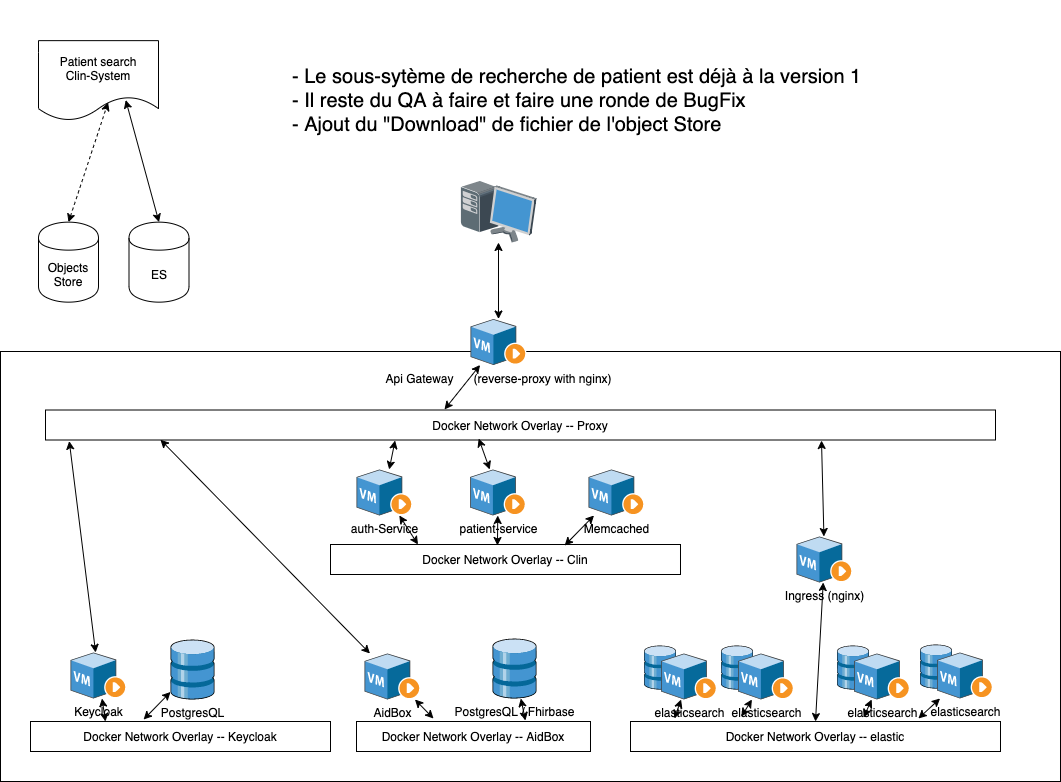

The diagram above was exported from draw.io. Its source (the exported page's mxGraphModel, read from the mxfile embedded in the PNG):
<mxGraphModel dx="1149" dy="676" grid="1" gridSize="10" guides="1" tooltips="1" connect="1" arrows="1" fold="1" page="1" pageScale="1" pageWidth="1100" pageHeight="850" math="0" shadow="0">
  <root>
    <mxCell id="60IIDqXZQ2FnUQCFfinU-0" />
    <mxCell id="60IIDqXZQ2FnUQCFfinU-1" parent="60IIDqXZQ2FnUQCFfinU-0" />
    <mxCell id="AqcUyKbyLjmPNljPwu6P-0" value="&lt;font style=&quot;font-size: 20px&quot;&gt;- Le sous-sytème de recherche de patient est déjà à la version 1&lt;br&gt;- Il reste du QA à faire et faire une ronde de BugFix&lt;br&gt;- Ajout du &quot;Download&quot; de fichier de l'object Store&lt;/font&gt;" style="text;html=1;strokeColor=none;fillColor=none;align=left;verticalAlign=middle;whiteSpace=wrap;rounded=0;fontSize=18;" parent="60IIDqXZQ2FnUQCFfinU-1" vertex="1">
      <mxGeometry x="300" y="60" width="690" height="200" as="geometry" />
    </mxCell>
    <mxCell id="BLU8iTWjt6t0jEhJxIVF-0" value="4.0" style="ellipse;whiteSpace=wrap;html=1;aspect=fixed;fontSize=18;fontStyle=1" parent="60IIDqXZQ2FnUQCFfinU-1" vertex="1">
      <mxGeometry x="87" y="101.42857142857156" width="46" height="46" as="geometry" />
    </mxCell>
    <mxCell id="BLU8iTWjt6t0jEhJxIVF-4" value="" style="rounded=0;whiteSpace=wrap;html=1;" parent="60IIDqXZQ2FnUQCFfinU-1" vertex="1">
      <mxGeometry x="10" y="411" width="1060" height="430" as="geometry" />
    </mxCell>
    <mxCell id="BLU8iTWjt6t0jEhJxIVF-5" value="" style="shadow=0;dashed=0;html=1;labelPosition=center;verticalLabelPosition=bottom;verticalAlign=top;align=center;outlineConnect=0;shape=mxgraph.veeam.3d.workstation;" parent="60IIDqXZQ2FnUQCFfinU-1" vertex="1">
      <mxGeometry x="470" y="240" width="76" height="62" as="geometry" />
    </mxCell>
    <mxCell id="BLU8iTWjt6t0jEhJxIVF-6" value="Docker Network Overlay -- Proxy" style="rounded=0;whiteSpace=wrap;html=1;" parent="60IIDqXZQ2FnUQCFfinU-1" vertex="1">
      <mxGeometry x="55" y="469.5" width="950" height="30" as="geometry" />
    </mxCell>
    <mxCell id="BLU8iTWjt6t0jEhJxIVF-7" value="Docker Network Overlay -- Keycloak&lt;br&gt;" style="rounded=0;whiteSpace=wrap;html=1;" parent="60IIDqXZQ2FnUQCFfinU-1" vertex="1">
      <mxGeometry x="40" y="781" width="300" height="30" as="geometry" />
    </mxCell>
    <mxCell id="BLU8iTWjt6t0jEhJxIVF-8" value="Docker Network Overlay -- AidBox&lt;br&gt;" style="rounded=0;whiteSpace=wrap;html=1;" parent="60IIDqXZQ2FnUQCFfinU-1" vertex="1">
      <mxGeometry x="366" y="781" width="234" height="30" as="geometry" />
    </mxCell>
    <mxCell id="BLU8iTWjt6t0jEhJxIVF-9" value="PostgresQL" style="shadow=0;dashed=0;html=1;labelPosition=center;verticalLabelPosition=bottom;verticalAlign=top;align=center;outlineConnect=0;shape=mxgraph.veeam.3d.datastore;" parent="60IIDqXZQ2FnUQCFfinU-1" vertex="1">
      <mxGeometry x="180" y="699" width="44" height="60" as="geometry" />
    </mxCell>
    <mxCell id="BLU8iTWjt6t0jEhJxIVF-10" value="Keycloak&lt;br&gt;" style="shadow=0;dashed=0;html=1;labelPosition=center;verticalLabelPosition=bottom;verticalAlign=top;align=center;outlineConnect=0;shape=mxgraph.veeam.3d.vm_running;" parent="60IIDqXZQ2FnUQCFfinU-1" vertex="1">
      <mxGeometry x="80" y="712" width="56" height="46" as="geometry" />
    </mxCell>
    <mxCell id="BLU8iTWjt6t0jEhJxIVF-11" value="PostgresQL /&amp;nbsp;Fhirbase&lt;br&gt;" style="shadow=0;dashed=0;html=1;labelPosition=center;verticalLabelPosition=bottom;verticalAlign=top;align=center;outlineConnect=0;shape=mxgraph.veeam.3d.datastore;" parent="60IIDqXZQ2FnUQCFfinU-1" vertex="1">
      <mxGeometry x="502" y="698" width="44" height="60" as="geometry" />
    </mxCell>
    <mxCell id="BLU8iTWjt6t0jEhJxIVF-12" value="AidBox" style="shadow=0;dashed=0;html=1;labelPosition=center;verticalLabelPosition=bottom;verticalAlign=top;align=center;outlineConnect=0;shape=mxgraph.veeam.3d.vm_running;" parent="60IIDqXZQ2FnUQCFfinU-1" vertex="1">
      <mxGeometry x="374" y="713" width="56" height="46" as="geometry" />
    </mxCell>
    <mxCell id="BLU8iTWjt6t0jEhJxIVF-13" value="Api Gateway&amp;nbsp; &amp;nbsp; &amp;nbsp; (reverse-proxy with&amp;nbsp;nginx)&lt;br&gt;" style="shadow=0;dashed=0;html=1;labelPosition=center;verticalLabelPosition=bottom;verticalAlign=top;align=center;outlineConnect=0;shape=mxgraph.veeam.3d.vm_running;" parent="60IIDqXZQ2FnUQCFfinU-1" vertex="1">
      <mxGeometry x="480" y="378.5" width="56" height="46" as="geometry" />
    </mxCell>
    <mxCell id="BLU8iTWjt6t0jEhJxIVF-14" value="Docker Network Overlay -- elastic&lt;br&gt;" style="rounded=0;whiteSpace=wrap;html=1;" parent="60IIDqXZQ2FnUQCFfinU-1" vertex="1">
      <mxGeometry x="640" y="781" width="370" height="30" as="geometry" />
    </mxCell>
    <mxCell id="BLU8iTWjt6t0jEhJxIVF-15" value="Docker Network Overlay -- Clin&lt;br&gt;" style="rounded=0;whiteSpace=wrap;html=1;" parent="60IIDqXZQ2FnUQCFfinU-1" vertex="1">
      <mxGeometry x="340" y="604" width="350" height="30" as="geometry" />
    </mxCell>
    <mxCell id="BLU8iTWjt6t0jEhJxIVF-16" value="auth-Service" style="shadow=0;dashed=0;html=1;labelPosition=center;verticalLabelPosition=bottom;verticalAlign=top;align=center;outlineConnect=0;shape=mxgraph.veeam.3d.vm_running;" parent="60IIDqXZQ2FnUQCFfinU-1" vertex="1">
      <mxGeometry x="366" y="529" width="56" height="46" as="geometry" />
    </mxCell>
    <mxCell id="BLU8iTWjt6t0jEhJxIVF-17" value="Memcached&lt;br&gt;" style="shadow=0;dashed=0;html=1;labelPosition=center;verticalLabelPosition=bottom;verticalAlign=top;align=center;outlineConnect=0;shape=mxgraph.veeam.3d.vm_running;" parent="60IIDqXZQ2FnUQCFfinU-1" vertex="1">
      <mxGeometry x="598" y="529" width="56" height="46" as="geometry" />
    </mxCell>
    <mxCell id="BLU8iTWjt6t0jEhJxIVF-18" value="" style="endArrow=classic;startArrow=classic;html=1;entryX=0.025;entryY=1.038;entryDx=0;entryDy=0;entryPerimeter=0;" parent="60IIDqXZQ2FnUQCFfinU-1" source="BLU8iTWjt6t0jEhJxIVF-10" target="BLU8iTWjt6t0jEhJxIVF-6" edge="1">
      <mxGeometry width="50" height="50" relative="1" as="geometry">
        <mxPoint x="10" y="911" as="sourcePoint" />
        <mxPoint x="60" y="861" as="targetPoint" />
      </mxGeometry>
    </mxCell>
    <mxCell id="BLU8iTWjt6t0jEhJxIVF-19" value="" style="endArrow=classic;startArrow=classic;html=1;entryX=0.368;entryY=1.017;entryDx=0;entryDy=0;entryPerimeter=0;" parent="60IIDqXZQ2FnUQCFfinU-1" source="BLU8iTWjt6t0jEhJxIVF-16" target="BLU8iTWjt6t0jEhJxIVF-6" edge="1">
      <mxGeometry width="50" height="50" relative="1" as="geometry">
        <mxPoint x="49.85714285714289" y="797.8571428571429" as="sourcePoint" />
        <mxPoint x="88.42857142857156" y="552.1428571428573" as="targetPoint" />
      </mxGeometry>
    </mxCell>
    <mxCell id="BLU8iTWjt6t0jEhJxIVF-20" value="" style="endArrow=classic;startArrow=classic;html=1;entryX=0.121;entryY=0.99;entryDx=0;entryDy=0;entryPerimeter=0;" parent="60IIDqXZQ2FnUQCFfinU-1" source="BLU8iTWjt6t0jEhJxIVF-12" target="BLU8iTWjt6t0jEhJxIVF-6" edge="1">
      <mxGeometry width="50" height="50" relative="1" as="geometry">
        <mxPoint x="372.7142857142858" y="673.5714285714287" as="sourcePoint" />
        <mxPoint x="184.14285714285734" y="552.1428571428573" as="targetPoint" />
      </mxGeometry>
    </mxCell>
    <mxCell id="BLU8iTWjt6t0jEhJxIVF-21" value="" style="endArrow=classic;startArrow=classic;html=1;" parent="60IIDqXZQ2FnUQCFfinU-1" source="BLU8iTWjt6t0jEhJxIVF-23" edge="1">
      <mxGeometry width="50" height="50" relative="1" as="geometry">
        <mxPoint x="375.5714285714289" y="806.4285714285716" as="sourcePoint" />
        <mxPoint x="831" y="500" as="targetPoint" />
      </mxGeometry>
    </mxCell>
    <mxCell id="BLU8iTWjt6t0jEhJxIVF-22" value="patient-service" style="shadow=0;dashed=0;html=1;labelPosition=center;verticalLabelPosition=bottom;verticalAlign=top;align=center;outlineConnect=0;shape=mxgraph.veeam.3d.vm_running;" parent="60IIDqXZQ2FnUQCFfinU-1" vertex="1">
      <mxGeometry x="479.5" y="529" width="56" height="46" as="geometry" />
    </mxCell>
    <mxCell id="BLU8iTWjt6t0jEhJxIVF-23" value="Ingress (nginx)&lt;br&gt;" style="shadow=0;dashed=0;html=1;labelPosition=center;verticalLabelPosition=bottom;verticalAlign=top;align=center;outlineConnect=0;shape=mxgraph.veeam.3d.vm_running;" parent="60IIDqXZQ2FnUQCFfinU-1" vertex="1">
      <mxGeometry x="806" y="596" width="56" height="46" as="geometry" />
    </mxCell>
    <mxCell id="BLU8iTWjt6t0jEhJxIVF-24" value="" style="endArrow=classic;startArrow=classic;html=1;entryX=0.456;entryY=0.952;entryDx=0;entryDy=0;entryPerimeter=0;" parent="60IIDqXZQ2FnUQCFfinU-1" source="BLU8iTWjt6t0jEhJxIVF-22" target="BLU8iTWjt6t0jEhJxIVF-6" edge="1">
      <mxGeometry width="50" height="50" relative="1" as="geometry">
        <mxPoint x="376" y="547.4146341463413" as="sourcePoint" />
        <mxPoint x="302.7058823529412" y="509.2352941176471" as="targetPoint" />
      </mxGeometry>
    </mxCell>
    <mxCell id="BLU8iTWjt6t0jEhJxIVF-25" value="" style="group" parent="60IIDqXZQ2FnUQCFfinU-1" vertex="1" connectable="0">
      <mxGeometry x="653.5" y="705" width="73" height="54" as="geometry" />
    </mxCell>
    <mxCell id="BLU8iTWjt6t0jEhJxIVF-26" value="" style="shadow=0;dashed=0;html=1;labelPosition=center;verticalLabelPosition=bottom;verticalAlign=top;align=center;outlineConnect=0;shape=mxgraph.veeam.3d.datastore;" parent="BLU8iTWjt6t0jEhJxIVF-25" vertex="1">
      <mxGeometry width="32" height="44" as="geometry" />
    </mxCell>
    <mxCell id="BLU8iTWjt6t0jEhJxIVF-27" value="elasticsearch&lt;br&gt;" style="shadow=0;dashed=0;html=1;labelPosition=center;verticalLabelPosition=bottom;verticalAlign=top;align=center;outlineConnect=0;shape=mxgraph.veeam.3d.vm_running;" parent="BLU8iTWjt6t0jEhJxIVF-25" vertex="1">
      <mxGeometry x="17" y="8" width="56" height="46" as="geometry" />
    </mxCell>
    <mxCell id="BLU8iTWjt6t0jEhJxIVF-28" value="" style="group" parent="60IIDqXZQ2FnUQCFfinU-1" vertex="1" connectable="0">
      <mxGeometry x="730.5" y="705" width="73" height="54" as="geometry" />
    </mxCell>
    <mxCell id="BLU8iTWjt6t0jEhJxIVF-29" value="" style="shadow=0;dashed=0;html=1;labelPosition=center;verticalLabelPosition=bottom;verticalAlign=top;align=center;outlineConnect=0;shape=mxgraph.veeam.3d.datastore;" parent="BLU8iTWjt6t0jEhJxIVF-28" vertex="1">
      <mxGeometry width="32" height="44" as="geometry" />
    </mxCell>
    <mxCell id="BLU8iTWjt6t0jEhJxIVF-30" value="elasticsearch&lt;br&gt;" style="shadow=0;dashed=0;html=1;labelPosition=center;verticalLabelPosition=bottom;verticalAlign=top;align=center;outlineConnect=0;shape=mxgraph.veeam.3d.vm_running;" parent="BLU8iTWjt6t0jEhJxIVF-28" vertex="1">
      <mxGeometry x="17" y="8" width="56" height="46" as="geometry" />
    </mxCell>
    <mxCell id="BLU8iTWjt6t0jEhJxIVF-31" value="" style="group" parent="60IIDqXZQ2FnUQCFfinU-1" vertex="1" connectable="0">
      <mxGeometry x="846.5" y="705" width="73" height="54" as="geometry" />
    </mxCell>
    <mxCell id="BLU8iTWjt6t0jEhJxIVF-32" value="" style="shadow=0;dashed=0;html=1;labelPosition=center;verticalLabelPosition=bottom;verticalAlign=top;align=center;outlineConnect=0;shape=mxgraph.veeam.3d.datastore;" parent="BLU8iTWjt6t0jEhJxIVF-31" vertex="1">
      <mxGeometry width="32" height="44" as="geometry" />
    </mxCell>
    <mxCell id="BLU8iTWjt6t0jEhJxIVF-33" value="elasticsearch&lt;br&gt;" style="shadow=0;dashed=0;html=1;labelPosition=center;verticalLabelPosition=bottom;verticalAlign=top;align=center;outlineConnect=0;shape=mxgraph.veeam.3d.vm_running;" parent="BLU8iTWjt6t0jEhJxIVF-31" vertex="1">
      <mxGeometry x="17" y="8" width="56" height="46" as="geometry" />
    </mxCell>
    <mxCell id="BLU8iTWjt6t0jEhJxIVF-34" value="" style="group" parent="60IIDqXZQ2FnUQCFfinU-1" vertex="1" connectable="0">
      <mxGeometry x="929.5" y="704" width="73" height="54" as="geometry" />
    </mxCell>
    <mxCell id="BLU8iTWjt6t0jEhJxIVF-35" value="" style="shadow=0;dashed=0;html=1;labelPosition=center;verticalLabelPosition=bottom;verticalAlign=top;align=center;outlineConnect=0;shape=mxgraph.veeam.3d.datastore;" parent="BLU8iTWjt6t0jEhJxIVF-34" vertex="1">
      <mxGeometry width="32" height="44" as="geometry" />
    </mxCell>
    <mxCell id="BLU8iTWjt6t0jEhJxIVF-36" value="elasticsearch&lt;br&gt;" style="shadow=0;dashed=0;html=1;labelPosition=center;verticalLabelPosition=bottom;verticalAlign=top;align=center;outlineConnect=0;shape=mxgraph.veeam.3d.vm_running;" parent="BLU8iTWjt6t0jEhJxIVF-34" vertex="1">
      <mxGeometry x="17" y="8" width="56" height="46" as="geometry" />
    </mxCell>
    <mxCell id="BLU8iTWjt6t0jEhJxIVF-37" value="" style="endArrow=classic;startArrow=classic;html=1;exitX=0.5;exitY=0;exitDx=0;exitDy=0;" parent="60IIDqXZQ2FnUQCFfinU-1" source="BLU8iTWjt6t0jEhJxIVF-14" target="BLU8iTWjt6t0jEhJxIVF-23" edge="1">
      <mxGeometry width="50" height="50" relative="1" as="geometry">
        <mxPoint x="843.4201680672268" y="606" as="sourcePoint" />
        <mxPoint x="841" y="510" as="targetPoint" />
      </mxGeometry>
    </mxCell>
    <mxCell id="BLU8iTWjt6t0jEhJxIVF-38" value="" style="endArrow=classic;startArrow=classic;html=1;exitX=0.119;exitY=-0.1;exitDx=0;exitDy=0;exitPerimeter=0;" parent="60IIDqXZQ2FnUQCFfinU-1" source="BLU8iTWjt6t0jEhJxIVF-14" target="BLU8iTWjt6t0jEhJxIVF-27" edge="1">
      <mxGeometry width="50" height="50" relative="1" as="geometry">
        <mxPoint x="10" y="911" as="sourcePoint" />
        <mxPoint x="60" y="861" as="targetPoint" />
      </mxGeometry>
    </mxCell>
    <mxCell id="BLU8iTWjt6t0jEhJxIVF-39" value="" style="endArrow=classic;startArrow=classic;html=1;exitX=0.3;exitY=-0.167;exitDx=0;exitDy=0;exitPerimeter=0;" parent="60IIDqXZQ2FnUQCFfinU-1" source="BLU8iTWjt6t0jEhJxIVF-14" target="BLU8iTWjt6t0jEhJxIVF-30" edge="1">
      <mxGeometry width="50" height="50" relative="1" as="geometry">
        <mxPoint x="694" y="788" as="sourcePoint" />
        <mxPoint x="700.5595238095239" y="769" as="targetPoint" />
      </mxGeometry>
    </mxCell>
    <mxCell id="BLU8iTWjt6t0jEhJxIVF-40" value="" style="endArrow=classic;startArrow=classic;html=1;exitX=0.63;exitY=-0.133;exitDx=0;exitDy=0;exitPerimeter=0;" parent="60IIDqXZQ2FnUQCFfinU-1" source="BLU8iTWjt6t0jEhJxIVF-14" target="BLU8iTWjt6t0jEhJxIVF-33" edge="1">
      <mxGeometry width="50" height="50" relative="1" as="geometry">
        <mxPoint x="761" y="786" as="sourcePoint" />
        <mxPoint x="771.4124999999999" y="769" as="targetPoint" />
      </mxGeometry>
    </mxCell>
    <mxCell id="BLU8iTWjt6t0jEhJxIVF-41" value="" style="endArrow=classic;startArrow=classic;html=1;exitX=0.778;exitY=-0.1;exitDx=0;exitDy=0;exitPerimeter=0;" parent="60IIDqXZQ2FnUQCFfinU-1" source="BLU8iTWjt6t0jEhJxIVF-14" target="BLU8iTWjt6t0jEhJxIVF-36" edge="1">
      <mxGeometry width="50" height="50" relative="1" as="geometry">
        <mxPoint x="883" y="787" as="sourcePoint" />
        <mxPoint x="891.1219512195121" y="769" as="targetPoint" />
      </mxGeometry>
    </mxCell>
    <mxCell id="BLU8iTWjt6t0jEhJxIVF-42" value="" style="endArrow=classic;startArrow=classic;html=1;exitX=0.25;exitY=0;exitDx=0;exitDy=0;" parent="60IIDqXZQ2FnUQCFfinU-1" source="BLU8iTWjt6t0jEhJxIVF-15" target="BLU8iTWjt6t0jEhJxIVF-16" edge="1">
      <mxGeometry width="50" height="50" relative="1" as="geometry">
        <mxPoint x="893" y="797" as="sourcePoint" />
        <mxPoint x="901.1219512195121" y="779" as="targetPoint" />
      </mxGeometry>
    </mxCell>
    <mxCell id="BLU8iTWjt6t0jEhJxIVF-43" value="" style="endArrow=classic;startArrow=classic;html=1;exitX=0.477;exitY=0.033;exitDx=0;exitDy=0;exitPerimeter=0;" parent="60IIDqXZQ2FnUQCFfinU-1" source="BLU8iTWjt6t0jEhJxIVF-15" target="BLU8iTWjt6t0jEhJxIVF-22" edge="1">
      <mxGeometry width="50" height="50" relative="1" as="geometry">
        <mxPoint x="438" y="614" as="sourcePoint" />
        <mxPoint x="419.03846153846143" y="585" as="targetPoint" />
      </mxGeometry>
    </mxCell>
    <mxCell id="BLU8iTWjt6t0jEhJxIVF-44" value="" style="endArrow=classic;startArrow=classic;html=1;exitX=0.669;exitY=0.033;exitDx=0;exitDy=0;exitPerimeter=0;" parent="60IIDqXZQ2FnUQCFfinU-1" source="BLU8iTWjt6t0jEhJxIVF-15" target="BLU8iTWjt6t0jEhJxIVF-17" edge="1">
      <mxGeometry width="50" height="50" relative="1" as="geometry">
        <mxPoint x="517" y="615" as="sourcePoint" />
        <mxPoint x="517.2830188679245" y="585" as="targetPoint" />
      </mxGeometry>
    </mxCell>
    <mxCell id="BLU8iTWjt6t0jEhJxIVF-45" value="" style="endArrow=classic;startArrow=classic;html=1;exitX=0.25;exitY=0;exitDx=0;exitDy=0;" parent="60IIDqXZQ2FnUQCFfinU-1" source="BLU8iTWjt6t0jEhJxIVF-7" target="BLU8iTWjt6t0jEhJxIVF-10" edge="1">
      <mxGeometry width="50" height="50" relative="1" as="geometry">
        <mxPoint x="10" y="911" as="sourcePoint" />
        <mxPoint x="60" y="861" as="targetPoint" />
      </mxGeometry>
    </mxCell>
    <mxCell id="BLU8iTWjt6t0jEhJxIVF-46" value="" style="endArrow=classic;startArrow=classic;html=1;exitX=0.377;exitY=-0.067;exitDx=0;exitDy=0;exitPerimeter=0;" parent="60IIDqXZQ2FnUQCFfinU-1" source="BLU8iTWjt6t0jEhJxIVF-7" target="BLU8iTWjt6t0jEhJxIVF-9" edge="1">
      <mxGeometry width="50" height="50" relative="1" as="geometry">
        <mxPoint x="125" y="791" as="sourcePoint" />
        <mxPoint x="121.5" y="768" as="targetPoint" />
      </mxGeometry>
    </mxCell>
    <mxCell id="BLU8iTWjt6t0jEhJxIVF-47" value="" style="endArrow=classic;startArrow=classic;html=1;exitX=0.329;exitY=-0.1;exitDx=0;exitDy=0;exitPerimeter=0;" parent="60IIDqXZQ2FnUQCFfinU-1" source="BLU8iTWjt6t0jEhJxIVF-8" target="BLU8iTWjt6t0jEhJxIVF-12" edge="1">
      <mxGeometry width="50" height="50" relative="1" as="geometry">
        <mxPoint x="135" y="801" as="sourcePoint" />
        <mxPoint x="131.5" y="778" as="targetPoint" />
      </mxGeometry>
    </mxCell>
    <mxCell id="BLU8iTWjt6t0jEhJxIVF-48" value="" style="endArrow=classic;startArrow=classic;html=1;exitX=0.722;exitY=-0.033;exitDx=0;exitDy=0;exitPerimeter=0;" parent="60IIDqXZQ2FnUQCFfinU-1" source="BLU8iTWjt6t0jEhJxIVF-8" target="BLU8iTWjt6t0jEhJxIVF-11" edge="1">
      <mxGeometry width="50" height="50" relative="1" as="geometry">
        <mxPoint x="453" y="788" as="sourcePoint" />
        <mxPoint x="434.45238095238096" y="769" as="targetPoint" />
      </mxGeometry>
    </mxCell>
    <mxCell id="BLU8iTWjt6t0jEhJxIVF-49" value="" style="endArrow=classic;startArrow=classic;html=1;exitX=0.42;exitY=-0.017;exitDx=0;exitDy=0;exitPerimeter=0;" parent="60IIDqXZQ2FnUQCFfinU-1" source="BLU8iTWjt6t0jEhJxIVF-6" target="BLU8iTWjt6t0jEhJxIVF-13" edge="1">
      <mxGeometry width="50" height="50" relative="1" as="geometry">
        <mxPoint x="10" y="911" as="sourcePoint" />
        <mxPoint x="60" y="861" as="targetPoint" />
      </mxGeometry>
    </mxCell>
    <mxCell id="BLU8iTWjt6t0jEhJxIVF-50" value="" style="endArrow=classic;startArrow=classic;html=1;" parent="60IIDqXZQ2FnUQCFfinU-1" source="BLU8iTWjt6t0jEhJxIVF-13" target="BLU8iTWjt6t0jEhJxIVF-5" edge="1">
      <mxGeometry width="50" height="50" relative="1" as="geometry">
        <mxPoint x="10" y="911" as="sourcePoint" />
        <mxPoint x="60" y="861" as="targetPoint" />
      </mxGeometry>
    </mxCell>
    <mxCell id="W05Lcc2jloaYMClGPTen-0" value="ES" style="shape=cylinder;whiteSpace=wrap;html=1;boundedLbl=1;backgroundOutline=1;" parent="60IIDqXZQ2FnUQCFfinU-1" vertex="1">
      <mxGeometry x="138.5" y="281.6428571428571" width="60" height="80" as="geometry" />
    </mxCell>
    <mxCell id="W05Lcc2jloaYMClGPTen-1" value="Patient search&lt;br&gt;Clin-System" style="shape=document;whiteSpace=wrap;html=1;boundedLbl=1;" parent="60IIDqXZQ2FnUQCFfinU-1" vertex="1">
      <mxGeometry x="48" y="100.14285714285711" width="120" height="80" as="geometry" />
    </mxCell>
    <mxCell id="W05Lcc2jloaYMClGPTen-2" value="" style="endArrow=classic;startArrow=classic;html=1;entryX=0.727;entryY=0.743;entryDx=0;entryDy=0;entryPerimeter=0;exitX=0.5;exitY=0;exitDx=0;exitDy=0;" parent="60IIDqXZQ2FnUQCFfinU-1" source="W05Lcc2jloaYMClGPTen-0" target="W05Lcc2jloaYMClGPTen-1" edge="1">
      <mxGeometry width="50" height="50" relative="1" as="geometry">
        <mxPoint x="-2" y="290.1428571428571" as="sourcePoint" />
        <mxPoint x="48" y="240.1428571428571" as="targetPoint" />
      </mxGeometry>
    </mxCell>
    <mxCell id="W05Lcc2jloaYMClGPTen-3" value="Objects&lt;br&gt;Store" style="shape=cylinder;whiteSpace=wrap;html=1;boundedLbl=1;backgroundOutline=1;" parent="60IIDqXZQ2FnUQCFfinU-1" vertex="1">
      <mxGeometry x="48" y="281.6428571428571" width="60" height="80" as="geometry" />
    </mxCell>
    <mxCell id="W05Lcc2jloaYMClGPTen-4" value="" style="endArrow=classic;dashed=1;html=1;fontSize=24;entryX=0.58;entryY=0.772;entryDx=0;entryDy=0;entryPerimeter=0;exitX=0.5;exitY=0;exitDx=0;exitDy=0;horizontal=0;strokeWidth=1;startArrow=classic;startFill=1;endFill=1;" parent="60IIDqXZQ2FnUQCFfinU-1" source="W05Lcc2jloaYMClGPTen-3" target="W05Lcc2jloaYMClGPTen-1" edge="1">
      <mxGeometry width="50" height="50" relative="1" as="geometry">
        <mxPoint x="8.5" y="370.1428571428571" as="sourcePoint" />
        <mxPoint x="58.5" y="320.1428571428571" as="targetPoint" />
        <Array as="points" />
      </mxGeometry>
    </mxCell>
  </root>
</mxGraphModel>